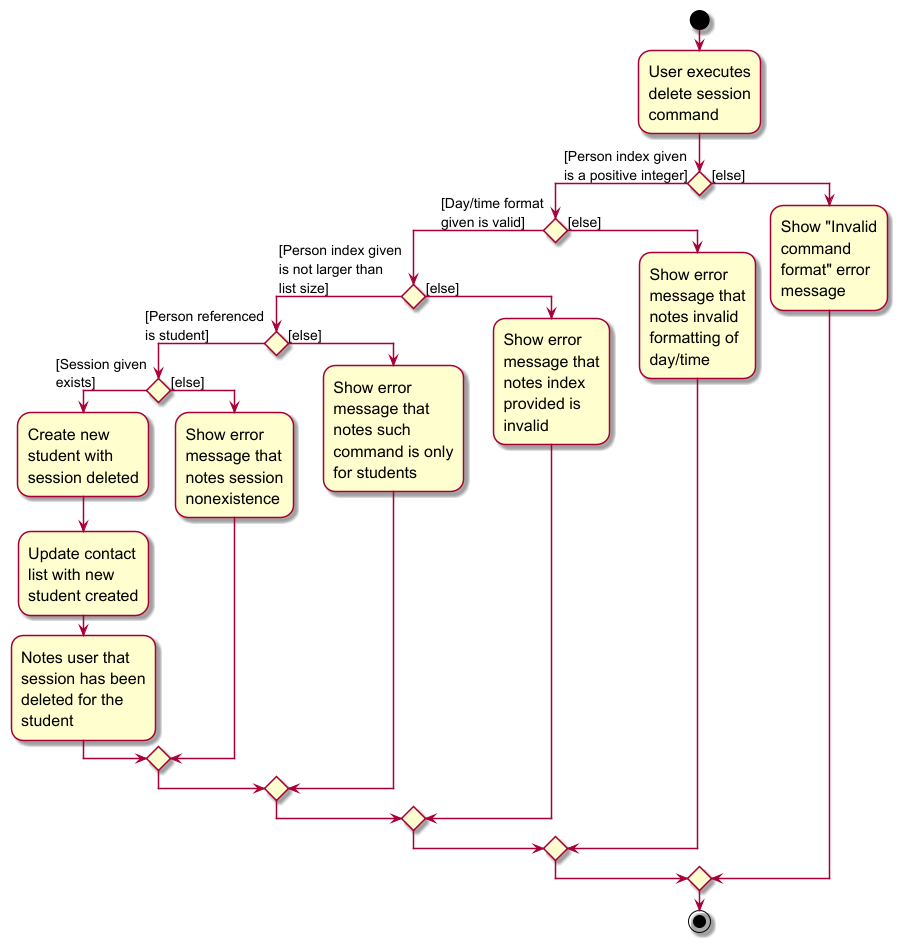

The diagram above was rendered by PlantUML. Its source (embedded in the PNG):
@startuml
'https://plantuml.com/activity-diagram-beta
skin rose
skinparam ActivityFontSize 16
skinparam ArrowFontSize 14
skinparam wrapWidth 125

start
:User executes delete session command;
if () then ([Person index given is a positive integer])
    if () then ([Day/time format given is valid])
        if () then ([Person index given is not larger than list size])
            if () then ([Person referenced is student])
                if () then ([Session given exists])
                    :Create new student with session deleted;
                    :Update contact list with new student created;
                    :Notes user that session has been deleted for the student;
                else ([else])
                    :Show error message that notes session nonexistence;
                endif
            else ([else])
                :Show error message that notes such command is only for students;
            endif
        else ([else])
            :Show error message that notes index provided is invalid;
        endif
    else ([else])
        :Show error message that notes invalid formatting of day/time;
    endif
else ([else])
    :Show "Invalid command format" error message;
endif
stop

@enduml